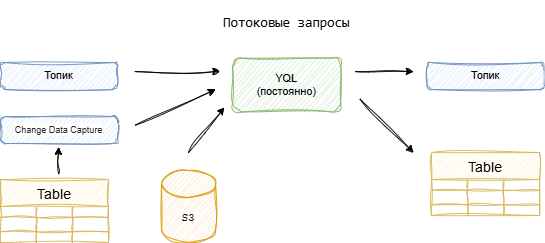

The diagram above was exported from draw.io. Its source (the exported page's mxGraphModel, read from the mxfile embedded in the PNG):
<mxGraphModel dx="772" dy="501" grid="1" gridSize="10" guides="1" tooltips="1" connect="1" arrows="1" fold="1" page="1" pageScale="1" pageWidth="827" pageHeight="1169" math="0" shadow="0">
  <root>
    <mxCell id="WIyWlLk6GJQsqaUBKTNV-0" />
    <mxCell id="WIyWlLk6GJQsqaUBKTNV-1" parent="WIyWlLk6GJQsqaUBKTNV-0" />
    <mxCell id="7vb2f3PpRcPY_MS83SHP-0" parent="WIyWlLk6GJQsqaUBKTNV-1" style="rounded=1;whiteSpace=wrap;html=1;fillColor=#dae8fc;strokeColor=#6c8ebf;sketch=1;curveFitting=1;jiggle=2;" value="Топик" vertex="1">
      <mxGeometry height="30" width="130" x="31" y="300" as="geometry" />
    </mxCell>
    <mxCell id="7vb2f3PpRcPY_MS83SHP-1" parent="WIyWlLk6GJQsqaUBKTNV-1" style="shape=cylinder3;boundedLbl=1;backgroundOutline=1;size=15;fillColor=#ffe6cc;strokeColor=#d79b00;sketch=1;curveFitting=1;jiggle=2;fontFamily=Courier New;textShadow=0;html=1;whiteSpace=wrap;" value="S3" vertex="1">
      <mxGeometry height="80" width="60" x="210" y="420" as="geometry" />
    </mxCell>
    <mxCell id="7vb2f3PpRcPY_MS83SHP-4" parent="WIyWlLk6GJQsqaUBKTNV-1" style="rounded=1;whiteSpace=wrap;html=1;fillColor=#dae8fc;strokeColor=#6c8ebf;sketch=1;curveFitting=1;jiggle=2;" value="Топик" vertex="1">
      <mxGeometry height="30" width="130" x="505" y="300" as="geometry" />
    </mxCell>
    <mxCell id="7vb2f3PpRcPY_MS83SHP-52" parent="WIyWlLk6GJQsqaUBKTNV-1" style="text;html=1;align=center;verticalAlign=middle;whiteSpace=wrap;rounded=0;fontStyle=0;fontFamily=Courier New;shadow=0;fontSize=15;" value="&lt;pre style=&quot;font-size: 15px;&quot;&gt;Потоковые запросы&lt;/pre&gt;" vertex="1">
      <mxGeometry height="30" width="170" x="264" y="240" as="geometry" />
    </mxCell>
    <mxCell id="7vb2f3PpRcPY_MS83SHP-54" edge="1" parent="WIyWlLk6GJQsqaUBKTNV-1" style="endArrow=classic;html=1;rounded=0;sketch=1;curveFitting=1;jiggle=2;" value="">
      <mxGeometry height="50" relative="1" width="50" as="geometry">
        <mxPoint x="180" y="310" as="sourcePoint" />
        <mxPoint x="275" y="310" as="targetPoint" />
      </mxGeometry>
    </mxCell>
    <mxCell id="7vb2f3PpRcPY_MS83SHP-55" edge="1" parent="WIyWlLk6GJQsqaUBKTNV-1" style="endArrow=classic;html=1;rounded=0;sketch=1;curveFitting=1;jiggle=2;" value="">
      <mxGeometry height="50" relative="1" width="50" as="geometry">
        <mxPoint x="240" y="400" as="sourcePoint" />
        <mxPoint x="280" y="350" as="targetPoint" />
      </mxGeometry>
    </mxCell>
    <mxCell id="7vb2f3PpRcPY_MS83SHP-56" parent="WIyWlLk6GJQsqaUBKTNV-1" style="rounded=1;whiteSpace=wrap;html=1;sketch=1;curveFitting=1;jiggle=2;fillColor=#d5e8d4;strokeColor=#82b366;" value="YQL&lt;div&gt;(постоянно)&lt;/div&gt;" vertex="1">
      <mxGeometry height="60" width="120" x="289" y="295" as="geometry" />
    </mxCell>
    <mxCell id="7vb2f3PpRcPY_MS83SHP-57" edge="1" parent="WIyWlLk6GJQsqaUBKTNV-1" style="endArrow=classic;html=1;rounded=0;sketch=1;curveFitting=1;jiggle=2;" value="">
      <mxGeometry height="50" relative="1" width="50" as="geometry">
        <mxPoint x="425" y="310" as="sourcePoint" />
        <mxPoint x="490" y="310" as="targetPoint" />
      </mxGeometry>
    </mxCell>
    <mxCell id="7vb2f3PpRcPY_MS83SHP-58" edge="1" parent="WIyWlLk6GJQsqaUBKTNV-1" style="endArrow=classic;html=1;rounded=0;sketch=1;curveFitting=1;jiggle=2;" value="">
      <mxGeometry height="50" relative="1" width="50" as="geometry">
        <mxPoint x="430" y="340" as="sourcePoint" />
        <mxPoint x="490" y="400" as="targetPoint" />
      </mxGeometry>
    </mxCell>
    <mxCell id="7vb2f3PpRcPY_MS83SHP-60" parent="WIyWlLk6GJQsqaUBKTNV-1" style="shape=table;startSize=30;container=1;collapsible=0;childLayout=tableLayout;strokeColor=#d6b656;fontSize=16;sketch=1;curveFitting=1;jiggle=2;fillColor=#fff2cc;" value="Table" vertex="1">
      <mxGeometry height="70" width="120" x="510" y="400" as="geometry" />
    </mxCell>
    <mxCell id="7vb2f3PpRcPY_MS83SHP-61" parent="7vb2f3PpRcPY_MS83SHP-60" style="shape=tableRow;horizontal=0;startSize=0;swimlaneHead=0;swimlaneBody=0;strokeColor=inherit;top=0;left=0;bottom=0;right=0;collapsible=0;dropTarget=0;fillColor=none;points=[[0,0.5],[1,0.5]];portConstraint=eastwest;fontSize=16;" value="" vertex="1">
      <mxGeometry height="12" width="120" y="30" as="geometry" />
    </mxCell>
    <mxCell id="7vb2f3PpRcPY_MS83SHP-62" parent="7vb2f3PpRcPY_MS83SHP-61" style="shape=partialRectangle;html=1;whiteSpace=wrap;connectable=0;strokeColor=inherit;overflow=hidden;fillColor=none;top=0;left=0;bottom=0;right=0;pointerEvents=1;fontSize=16;" value="" vertex="1">
      <mxGeometry height="12" width="40" as="geometry">
        <mxRectangle height="12" width="40" as="alternateBounds" />
      </mxGeometry>
    </mxCell>
    <mxCell id="7vb2f3PpRcPY_MS83SHP-63" parent="7vb2f3PpRcPY_MS83SHP-61" style="shape=partialRectangle;html=1;whiteSpace=wrap;connectable=0;strokeColor=inherit;overflow=hidden;fillColor=none;top=0;left=0;bottom=0;right=0;pointerEvents=1;fontSize=16;" value="" vertex="1">
      <mxGeometry height="12" width="40" x="40" as="geometry">
        <mxRectangle height="12" width="40" as="alternateBounds" />
      </mxGeometry>
    </mxCell>
    <mxCell id="7vb2f3PpRcPY_MS83SHP-64" parent="7vb2f3PpRcPY_MS83SHP-61" style="shape=partialRectangle;html=1;whiteSpace=wrap;connectable=0;strokeColor=inherit;overflow=hidden;fillColor=none;top=0;left=0;bottom=0;right=0;pointerEvents=1;fontSize=16;" value="" vertex="1">
      <mxGeometry height="12" width="40" x="80" as="geometry">
        <mxRectangle height="12" width="40" as="alternateBounds" />
      </mxGeometry>
    </mxCell>
    <mxCell id="7vb2f3PpRcPY_MS83SHP-65" parent="7vb2f3PpRcPY_MS83SHP-60" style="shape=tableRow;horizontal=0;startSize=0;swimlaneHead=0;swimlaneBody=0;strokeColor=inherit;top=0;left=0;bottom=0;right=0;collapsible=0;dropTarget=0;fillColor=none;points=[[0,0.5],[1,0.5]];portConstraint=eastwest;fontSize=16;" value="" vertex="1">
      <mxGeometry height="16" width="120" y="42" as="geometry" />
    </mxCell>
    <mxCell id="7vb2f3PpRcPY_MS83SHP-66" parent="7vb2f3PpRcPY_MS83SHP-65" style="shape=partialRectangle;html=1;whiteSpace=wrap;connectable=0;strokeColor=inherit;overflow=hidden;fillColor=none;top=0;left=0;bottom=0;right=0;pointerEvents=1;fontSize=16;" value="" vertex="1">
      <mxGeometry height="16" width="40" as="geometry">
        <mxRectangle height="16" width="40" as="alternateBounds" />
      </mxGeometry>
    </mxCell>
    <mxCell id="7vb2f3PpRcPY_MS83SHP-67" parent="7vb2f3PpRcPY_MS83SHP-65" style="shape=partialRectangle;html=1;whiteSpace=wrap;connectable=0;strokeColor=inherit;overflow=hidden;fillColor=none;top=0;left=0;bottom=0;right=0;pointerEvents=1;fontSize=16;" value="" vertex="1">
      <mxGeometry height="16" width="40" x="40" as="geometry">
        <mxRectangle height="16" width="40" as="alternateBounds" />
      </mxGeometry>
    </mxCell>
    <mxCell id="7vb2f3PpRcPY_MS83SHP-68" parent="7vb2f3PpRcPY_MS83SHP-65" style="shape=partialRectangle;html=1;whiteSpace=wrap;connectable=0;strokeColor=inherit;overflow=hidden;fillColor=none;top=0;left=0;bottom=0;right=0;pointerEvents=1;fontSize=16;" value="" vertex="1">
      <mxGeometry height="16" width="40" x="80" as="geometry">
        <mxRectangle height="16" width="40" as="alternateBounds" />
      </mxGeometry>
    </mxCell>
    <mxCell id="7vb2f3PpRcPY_MS83SHP-69" parent="7vb2f3PpRcPY_MS83SHP-60" style="shape=tableRow;horizontal=0;startSize=0;swimlaneHead=0;swimlaneBody=0;strokeColor=inherit;top=0;left=0;bottom=0;right=0;collapsible=0;dropTarget=0;fillColor=none;points=[[0,0.5],[1,0.5]];portConstraint=eastwest;fontSize=16;" value="" vertex="1">
      <mxGeometry height="12" width="120" y="58" as="geometry" />
    </mxCell>
    <mxCell id="7vb2f3PpRcPY_MS83SHP-70" parent="7vb2f3PpRcPY_MS83SHP-69" style="shape=partialRectangle;html=1;whiteSpace=wrap;connectable=0;strokeColor=inherit;overflow=hidden;fillColor=none;top=0;left=0;bottom=0;right=0;pointerEvents=1;fontSize=16;" value="" vertex="1">
      <mxGeometry height="12" width="40" as="geometry">
        <mxRectangle height="12" width="40" as="alternateBounds" />
      </mxGeometry>
    </mxCell>
    <mxCell id="7vb2f3PpRcPY_MS83SHP-71" parent="7vb2f3PpRcPY_MS83SHP-69" style="shape=partialRectangle;html=1;whiteSpace=wrap;connectable=0;strokeColor=inherit;overflow=hidden;fillColor=none;top=0;left=0;bottom=0;right=0;pointerEvents=1;fontSize=16;" value="" vertex="1">
      <mxGeometry height="12" width="40" x="40" as="geometry">
        <mxRectangle height="12" width="40" as="alternateBounds" />
      </mxGeometry>
    </mxCell>
    <mxCell id="7vb2f3PpRcPY_MS83SHP-72" parent="7vb2f3PpRcPY_MS83SHP-69" style="shape=partialRectangle;html=1;whiteSpace=wrap;connectable=0;strokeColor=inherit;overflow=hidden;fillColor=none;top=0;left=0;bottom=0;right=0;pointerEvents=1;fontSize=16;" value="" vertex="1">
      <mxGeometry height="12" width="40" x="80" as="geometry">
        <mxRectangle height="12" width="40" as="alternateBounds" />
      </mxGeometry>
    </mxCell>
    <mxCell id="7vb2f3PpRcPY_MS83SHP-73" parent="WIyWlLk6GJQsqaUBKTNV-1" style="shape=table;startSize=30;container=1;collapsible=0;childLayout=tableLayout;strokeColor=#d6b656;fontSize=16;sketch=1;curveFitting=1;jiggle=2;fillColor=#fff2cc;" value="Table" vertex="1">
      <mxGeometry height="70" width="120" x="31" y="430" as="geometry" />
    </mxCell>
    <mxCell id="7vb2f3PpRcPY_MS83SHP-74" parent="7vb2f3PpRcPY_MS83SHP-73" style="shape=tableRow;horizontal=0;startSize=0;swimlaneHead=0;swimlaneBody=0;strokeColor=inherit;top=0;left=0;bottom=0;right=0;collapsible=0;dropTarget=0;fillColor=none;points=[[0,0.5],[1,0.5]];portConstraint=eastwest;fontSize=16;" value="" vertex="1">
      <mxGeometry height="12" width="120" y="30" as="geometry" />
    </mxCell>
    <mxCell id="7vb2f3PpRcPY_MS83SHP-75" parent="7vb2f3PpRcPY_MS83SHP-74" style="shape=partialRectangle;html=1;whiteSpace=wrap;connectable=0;strokeColor=inherit;overflow=hidden;fillColor=none;top=0;left=0;bottom=0;right=0;pointerEvents=1;fontSize=16;" value="" vertex="1">
      <mxGeometry height="12" width="40" as="geometry">
        <mxRectangle height="12" width="40" as="alternateBounds" />
      </mxGeometry>
    </mxCell>
    <mxCell id="7vb2f3PpRcPY_MS83SHP-76" parent="7vb2f3PpRcPY_MS83SHP-74" style="shape=partialRectangle;html=1;whiteSpace=wrap;connectable=0;strokeColor=inherit;overflow=hidden;fillColor=none;top=0;left=0;bottom=0;right=0;pointerEvents=1;fontSize=16;" value="" vertex="1">
      <mxGeometry height="12" width="40" x="40" as="geometry">
        <mxRectangle height="12" width="40" as="alternateBounds" />
      </mxGeometry>
    </mxCell>
    <mxCell id="7vb2f3PpRcPY_MS83SHP-77" parent="7vb2f3PpRcPY_MS83SHP-74" style="shape=partialRectangle;html=1;whiteSpace=wrap;connectable=0;strokeColor=inherit;overflow=hidden;fillColor=none;top=0;left=0;bottom=0;right=0;pointerEvents=1;fontSize=16;" value="" vertex="1">
      <mxGeometry height="12" width="40" x="80" as="geometry">
        <mxRectangle height="12" width="40" as="alternateBounds" />
      </mxGeometry>
    </mxCell>
    <mxCell id="7vb2f3PpRcPY_MS83SHP-78" parent="7vb2f3PpRcPY_MS83SHP-73" style="shape=tableRow;horizontal=0;startSize=0;swimlaneHead=0;swimlaneBody=0;strokeColor=inherit;top=0;left=0;bottom=0;right=0;collapsible=0;dropTarget=0;fillColor=none;points=[[0,0.5],[1,0.5]];portConstraint=eastwest;fontSize=16;" value="" vertex="1">
      <mxGeometry height="16" width="120" y="42" as="geometry" />
    </mxCell>
    <mxCell id="7vb2f3PpRcPY_MS83SHP-79" parent="7vb2f3PpRcPY_MS83SHP-78" style="shape=partialRectangle;html=1;whiteSpace=wrap;connectable=0;strokeColor=inherit;overflow=hidden;fillColor=none;top=0;left=0;bottom=0;right=0;pointerEvents=1;fontSize=16;" value="" vertex="1">
      <mxGeometry height="16" width="40" as="geometry">
        <mxRectangle height="16" width="40" as="alternateBounds" />
      </mxGeometry>
    </mxCell>
    <mxCell id="7vb2f3PpRcPY_MS83SHP-80" parent="7vb2f3PpRcPY_MS83SHP-78" style="shape=partialRectangle;html=1;whiteSpace=wrap;connectable=0;strokeColor=inherit;overflow=hidden;fillColor=none;top=0;left=0;bottom=0;right=0;pointerEvents=1;fontSize=16;" value="" vertex="1">
      <mxGeometry height="16" width="40" x="40" as="geometry">
        <mxRectangle height="16" width="40" as="alternateBounds" />
      </mxGeometry>
    </mxCell>
    <mxCell id="7vb2f3PpRcPY_MS83SHP-81" parent="7vb2f3PpRcPY_MS83SHP-78" style="shape=partialRectangle;html=1;whiteSpace=wrap;connectable=0;strokeColor=inherit;overflow=hidden;fillColor=none;top=0;left=0;bottom=0;right=0;pointerEvents=1;fontSize=16;" value="" vertex="1">
      <mxGeometry height="16" width="40" x="80" as="geometry">
        <mxRectangle height="16" width="40" as="alternateBounds" />
      </mxGeometry>
    </mxCell>
    <mxCell id="7vb2f3PpRcPY_MS83SHP-82" parent="7vb2f3PpRcPY_MS83SHP-73" style="shape=tableRow;horizontal=0;startSize=0;swimlaneHead=0;swimlaneBody=0;strokeColor=inherit;top=0;left=0;bottom=0;right=0;collapsible=0;dropTarget=0;fillColor=none;points=[[0,0.5],[1,0.5]];portConstraint=eastwest;fontSize=16;" value="" vertex="1">
      <mxGeometry height="12" width="120" y="58" as="geometry" />
    </mxCell>
    <mxCell id="7vb2f3PpRcPY_MS83SHP-83" parent="7vb2f3PpRcPY_MS83SHP-82" style="shape=partialRectangle;html=1;whiteSpace=wrap;connectable=0;strokeColor=inherit;overflow=hidden;fillColor=none;top=0;left=0;bottom=0;right=0;pointerEvents=1;fontSize=16;" value="" vertex="1">
      <mxGeometry height="12" width="40" as="geometry">
        <mxRectangle height="12" width="40" as="alternateBounds" />
      </mxGeometry>
    </mxCell>
    <mxCell id="7vb2f3PpRcPY_MS83SHP-84" parent="7vb2f3PpRcPY_MS83SHP-82" style="shape=partialRectangle;html=1;whiteSpace=wrap;connectable=0;strokeColor=inherit;overflow=hidden;fillColor=none;top=0;left=0;bottom=0;right=0;pointerEvents=1;fontSize=16;" value="" vertex="1">
      <mxGeometry height="12" width="40" x="40" as="geometry">
        <mxRectangle height="12" width="40" as="alternateBounds" />
      </mxGeometry>
    </mxCell>
    <mxCell id="7vb2f3PpRcPY_MS83SHP-85" parent="7vb2f3PpRcPY_MS83SHP-82" style="shape=partialRectangle;html=1;whiteSpace=wrap;connectable=0;strokeColor=inherit;overflow=hidden;fillColor=none;top=0;left=0;bottom=0;right=0;pointerEvents=1;fontSize=16;" value="" vertex="1">
      <mxGeometry height="12" width="40" x="80" as="geometry">
        <mxRectangle height="12" width="40" as="alternateBounds" />
      </mxGeometry>
    </mxCell>
    <mxCell id="7vb2f3PpRcPY_MS83SHP-86" parent="WIyWlLk6GJQsqaUBKTNV-1" style="rounded=1;whiteSpace=wrap;html=1;fillColor=#dae8fc;strokeColor=#6c8ebf;sketch=1;curveFitting=1;jiggle=2;" value="&lt;span style=&quot;color: rgba(0, 0, 0, 0.85); font-family: &amp;quot;Helvetica Neue&amp;quot;, Arial, Helvetica, sans-serif; text-align: start; background-color: rgb(255, 255, 255);&quot;&gt;&lt;font style=&quot;font-size: 10px;&quot;&gt;Change Data Capture&lt;/font&gt;&lt;/span&gt;" vertex="1">
      <mxGeometry height="30" width="130" x="31" y="360" as="geometry" />
    </mxCell>
    <mxCell id="7vb2f3PpRcPY_MS83SHP-87" edge="1" parent="WIyWlLk6GJQsqaUBKTNV-1" style="endArrow=classic;html=1;rounded=0;sketch=1;curveFitting=1;jiggle=2;" value="">
      <mxGeometry height="50" relative="1" width="50" as="geometry">
        <mxPoint x="95.71" y="424" as="sourcePoint" />
        <mxPoint x="95.71" y="394" as="targetPoint" />
      </mxGeometry>
    </mxCell>
    <mxCell id="7vb2f3PpRcPY_MS83SHP-88" edge="1" parent="WIyWlLk6GJQsqaUBKTNV-1" style="endArrow=classic;html=1;rounded=0;sketch=1;curveFitting=1;jiggle=2;" value="">
      <mxGeometry height="50" relative="1" width="50" as="geometry">
        <mxPoint x="180" y="370" as="sourcePoint" />
        <mxPoint x="270" y="330" as="targetPoint" />
      </mxGeometry>
    </mxCell>
  </root>
</mxGraphModel>